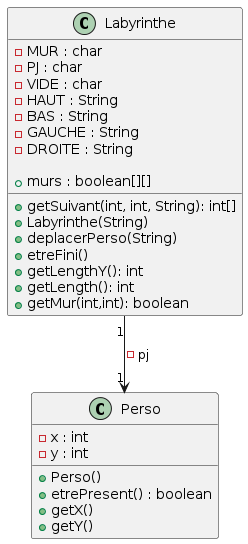

The diagram above was rendered by PlantUML. Its source (embedded in the PNG):
@startuml
'''classes
class Labyrinthe {

 - MUR : char
 - PJ : char
 - VIDE : char
 - HAUT : String
 - BAS : String
 - GAUCHE : String
 - DROITE : String

 + murs : boolean[][]
 
 + getSuivant(int, int, String): int[]
 + Labyrinthe(String)
 + deplacerPerso(String)
 + etreFini()
 + getLengthY(): int
 + getLength(): int
 + getMur(int,int): boolean
}

class Perso{
 - x : int
 - y : int

 + Perso()
 + etrePresent() : boolean
 + getX()
 + getY()

}


Labyrinthe "1" --> "1" Perso : -pj
@enduml